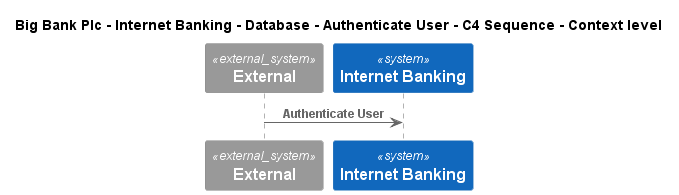

The diagram above was rendered by PlantUML. Its source (embedded in the PNG):
@startuml
!include ..\..\..\..\..\..\..\.c4s\C4_Sequence.puml
SHOW_FOOT_BOXES()

title Big Bank Plc - Internet Banking - Database - Authenticate User - C4 Sequence - Context level

System_Ext(C4InterFlow.SoftwareSystems.ExternalSystem, "External", "")
System(BigBankPlc.SoftwareSystems.InternetBanking, "Internet Banking", "")

Rel(C4InterFlow.SoftwareSystems.ExternalSystem, BigBankPlc.SoftwareSystems.InternetBanking, "Authenticate User")


@enduml